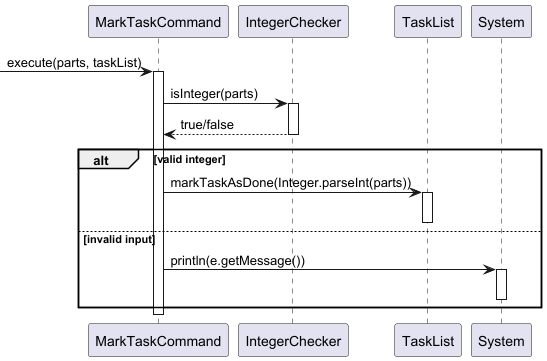

The diagram above was rendered by PlantUML. Its source (embedded in the PNG):
@startuml
'https://plantuml.com/sequence-diagram

participant "MarkTaskCommand" as MarkCmd
participant "IntegerChecker" as Checker
participant "TaskList" as TaskList
participant "System" as Console

-> MarkCmd : execute(parts, taskList)
activate MarkCmd

MarkCmd -> Checker : isInteger(parts)
activate Checker
Checker --> MarkCmd : true/false
deactivate Checker

alt valid integer
    MarkCmd -> TaskList : markTaskAsDone(Integer.parseInt(parts))
    activate TaskList
    deactivate TaskList
else invalid input
    MarkCmd -> Console : println(e.getMessage())
    activate Console
    deactivate Console
end

deactivate MarkCmd
@enduml